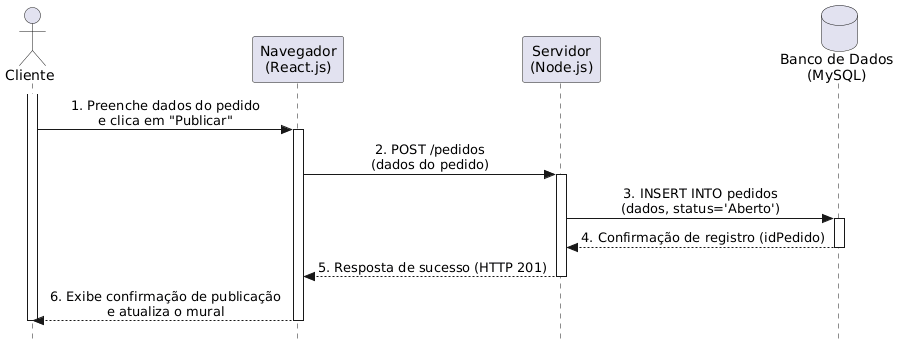

The diagram above was rendered by PlantUML. Its source (embedded in the PNG):
@startuml
skinparam style strictuml
skinparam SequenceMessageAlignment center

actor "Cliente" as C
participant "Navegador\n(React.js)" as FRONT
participant "Servidor\n(Node.js)" as BACK
database "Banco de Dados\n(MySQL)" as DB

activate C
C -> FRONT : 1. Preenche dados do pedido\ne clica em "Publicar"
activate FRONT

FRONT -> BACK : 2. POST /pedidos\n(dados do pedido)
activate BACK

BACK -> DB : 3. INSERT INTO pedidos\n(dados, status='Aberto')
activate DB

DB --> BACK : 4. Confirmação de registro (idPedido)
deactivate DB

BACK --> FRONT : 5. Resposta de sucesso (HTTP 201)
deactivate BACK

FRONT --> C : 6. Exibe confirmação de publicação\ne atualiza o mural
deactivate FRONT
deactivate C
@enduml